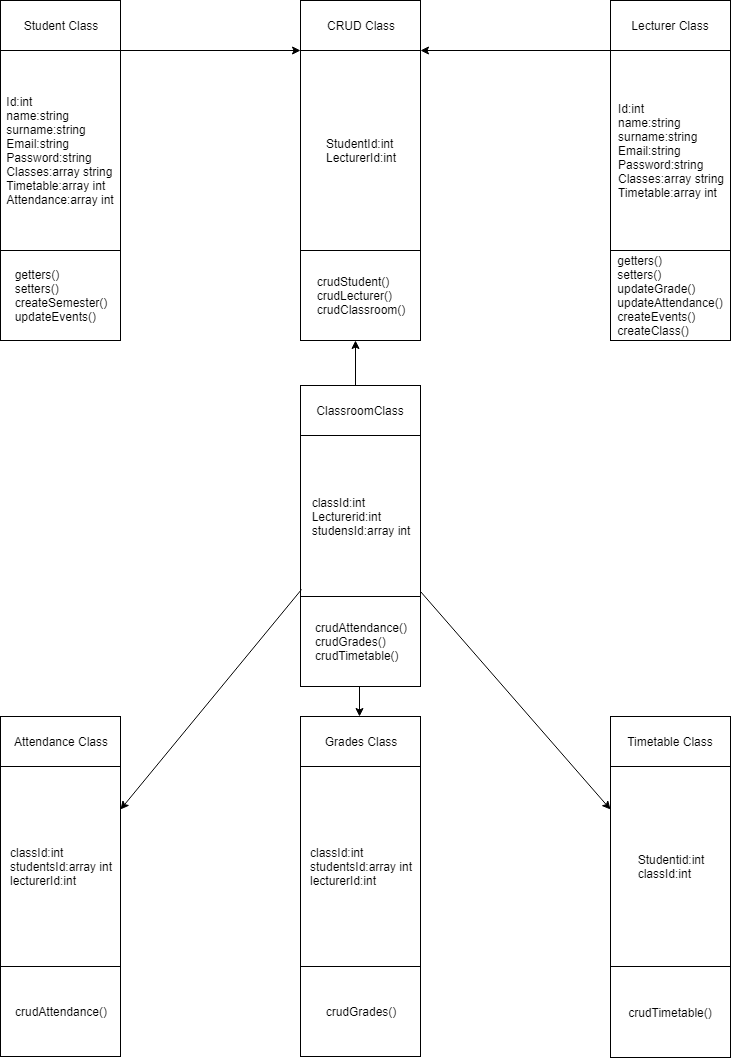

The diagram above was exported from draw.io. Its source (the exported page's mxGraphModel, read from the mxfile embedded in the PNG):
<mxGraphModel dx="1320" dy="433" grid="1" gridSize="10" guides="1" tooltips="1" connect="1" arrows="1" fold="1" page="1" pageScale="1" pageWidth="850" pageHeight="1100" math="0" shadow="0">
  <root>
    <mxCell id="0" />
    <mxCell id="1" parent="0" />
    <mxCell id="JQuqFQp9XhuSZLP4R0B4-17" value="Attendance Class" style="rounded=0;whiteSpace=wrap;html=1;" vertex="1" parent="1">
      <mxGeometry x="20" y="737" width="120" height="50" as="geometry" />
    </mxCell>
    <mxCell id="JQuqFQp9XhuSZLP4R0B4-19" value="&lt;div style=&quot;text-align: left&quot;&gt;&lt;span&gt;classId:int&lt;/span&gt;&lt;/div&gt;&lt;div style=&quot;text-align: left&quot;&gt;&lt;span&gt;studentsId:array int&lt;/span&gt;&lt;/div&gt;&lt;div style=&quot;text-align: left&quot;&gt;&lt;span&gt;lecturerId:int&lt;/span&gt;&lt;/div&gt;" style="rounded=0;whiteSpace=wrap;html=1;" vertex="1" parent="1">
      <mxGeometry x="20" y="787" width="120" height="200" as="geometry" />
    </mxCell>
    <mxCell id="JQuqFQp9XhuSZLP4R0B4-20" value="&lt;div style=&quot;text-align: left&quot;&gt;&lt;span&gt;crudAttendance()&lt;/span&gt;&lt;/div&gt;" style="rounded=0;whiteSpace=wrap;html=1;" vertex="1" parent="1">
      <mxGeometry x="20" y="987" width="120" height="90" as="geometry" />
    </mxCell>
    <mxCell id="JQuqFQp9XhuSZLP4R0B4-21" value="Grades Class" style="rounded=0;whiteSpace=wrap;html=1;" vertex="1" parent="1">
      <mxGeometry x="320" y="737" width="120" height="50" as="geometry" />
    </mxCell>
    <mxCell id="JQuqFQp9XhuSZLP4R0B4-22" value="&lt;div style=&quot;text-align: left&quot;&gt;&lt;span&gt;classId:int&lt;/span&gt;&lt;/div&gt;&lt;div style=&quot;text-align: left&quot;&gt;&lt;span&gt;studentsId:array int&lt;/span&gt;&lt;/div&gt;&lt;div style=&quot;text-align: left&quot;&gt;&lt;span&gt;lecturerId:int&lt;/span&gt;&lt;/div&gt;" style="rounded=0;whiteSpace=wrap;html=1;" vertex="1" parent="1">
      <mxGeometry x="320" y="787" width="120" height="200" as="geometry" />
    </mxCell>
    <mxCell id="JQuqFQp9XhuSZLP4R0B4-23" value="&lt;div style=&quot;text-align: left&quot;&gt;&lt;span&gt;crudGrades()&lt;/span&gt;&lt;/div&gt;" style="rounded=0;whiteSpace=wrap;html=1;" vertex="1" parent="1">
      <mxGeometry x="320" y="987" width="120" height="90" as="geometry" />
    </mxCell>
    <mxCell id="JQuqFQp9XhuSZLP4R0B4-24" value="Timetable Class" style="rounded=0;whiteSpace=wrap;html=1;" vertex="1" parent="1">
      <mxGeometry x="630" y="737" width="120" height="50" as="geometry" />
    </mxCell>
    <mxCell id="JQuqFQp9XhuSZLP4R0B4-25" value="&lt;div style=&quot;text-align: left&quot;&gt;&lt;span&gt;Studentid:int&lt;/span&gt;&lt;/div&gt;&lt;div style=&quot;text-align: left&quot;&gt;&lt;span&gt;classId:int&lt;/span&gt;&lt;/div&gt;" style="rounded=0;whiteSpace=wrap;html=1;" vertex="1" parent="1">
      <mxGeometry x="630" y="787" width="120" height="200" as="geometry" />
    </mxCell>
    <mxCell id="JQuqFQp9XhuSZLP4R0B4-26" value="&lt;div style=&quot;text-align: left&quot;&gt;&lt;span&gt;crudTimetable()&lt;/span&gt;&lt;/div&gt;" style="rounded=0;whiteSpace=wrap;html=1;" vertex="1" parent="1">
      <mxGeometry x="630" y="987" width="120" height="91" as="geometry" />
    </mxCell>
    <mxCell id="JQuqFQp9XhuSZLP4R0B4-27" value="ClassroomClass" style="rounded=0;whiteSpace=wrap;html=1;" vertex="1" parent="1">
      <mxGeometry x="320" y="406" width="120" height="50" as="geometry" />
    </mxCell>
    <mxCell id="JQuqFQp9XhuSZLP4R0B4-28" value="&lt;div style=&quot;text-align: left&quot;&gt;&lt;span&gt;classId:int&lt;/span&gt;&lt;/div&gt;&lt;div style=&quot;text-align: left&quot;&gt;&lt;span&gt;Lecturerid:int&lt;/span&gt;&lt;/div&gt;&lt;div style=&quot;text-align: left&quot;&gt;&lt;span&gt;studensId:array int&lt;/span&gt;&lt;/div&gt;" style="rounded=0;whiteSpace=wrap;html=1;" vertex="1" parent="1">
      <mxGeometry x="320" y="456" width="120" height="161" as="geometry" />
    </mxCell>
    <mxCell id="JQuqFQp9XhuSZLP4R0B4-29" value="&lt;div style=&quot;text-align: left&quot;&gt;&lt;span&gt;crudAttendance()&lt;/span&gt;&lt;/div&gt;&lt;div style=&quot;text-align: left&quot;&gt;&lt;span&gt;crudGrades()&lt;/span&gt;&lt;/div&gt;&lt;div style=&quot;text-align: left&quot;&gt;&lt;span&gt;crudTimetable()&amp;nbsp;&lt;/span&gt;&lt;/div&gt;" style="rounded=0;whiteSpace=wrap;html=1;" vertex="1" parent="1">
      <mxGeometry x="320" y="617" width="120" height="90" as="geometry" />
    </mxCell>
    <mxCell id="JQuqFQp9XhuSZLP4R0B4-30" value="&lt;span&gt;Student Class&lt;/span&gt;" style="rounded=0;whiteSpace=wrap;html=1;" vertex="1" parent="1">
      <mxGeometry x="20" y="21" width="120" height="50" as="geometry" />
    </mxCell>
    <mxCell id="JQuqFQp9XhuSZLP4R0B4-31" value="&lt;div style=&quot;text-align: left&quot;&gt;&lt;span&gt;Id:int&lt;/span&gt;&lt;/div&gt;&lt;div style=&quot;text-align: left&quot;&gt;&lt;span&gt;name:string&lt;/span&gt;&lt;/div&gt;&lt;div style=&quot;text-align: left&quot;&gt;&lt;span&gt;surname:string&lt;/span&gt;&lt;/div&gt;&lt;div style=&quot;text-align: left&quot;&gt;&lt;span&gt;Email:string&lt;/span&gt;&lt;/div&gt;&lt;div style=&quot;text-align: left&quot;&gt;&lt;span&gt;Password:string&lt;/span&gt;&lt;/div&gt;&lt;div style=&quot;text-align: left&quot;&gt;&lt;span&gt;Classes:array string&lt;/span&gt;&lt;/div&gt;&lt;div style=&quot;text-align: left&quot;&gt;&lt;span&gt;Timetable:array int&lt;/span&gt;&lt;/div&gt;&lt;div style=&quot;text-align: left&quot;&gt;&lt;span&gt;Attendance:array int&lt;/span&gt;&lt;/div&gt;" style="rounded=0;whiteSpace=wrap;html=1;" vertex="1" parent="1">
      <mxGeometry x="20" y="71" width="120" height="200" as="geometry" />
    </mxCell>
    <mxCell id="JQuqFQp9XhuSZLP4R0B4-32" value="&lt;div style=&quot;text-align: left&quot;&gt;&lt;span&gt;getters()&lt;/span&gt;&lt;/div&gt;&lt;div style=&quot;text-align: left&quot;&gt;&lt;span&gt;setters()&lt;/span&gt;&lt;/div&gt;&lt;div style=&quot;text-align: left&quot;&gt;&lt;span&gt;createSemester()&lt;/span&gt;&lt;/div&gt;&lt;div style=&quot;text-align: left&quot;&gt;&lt;span&gt;updateEvents()&amp;nbsp;&lt;/span&gt;&lt;/div&gt;" style="rounded=0;whiteSpace=wrap;html=1;" vertex="1" parent="1">
      <mxGeometry x="20" y="271" width="120" height="90" as="geometry" />
    </mxCell>
    <mxCell id="JQuqFQp9XhuSZLP4R0B4-34" value="CRUD Class" style="rounded=0;whiteSpace=wrap;html=1;" vertex="1" parent="1">
      <mxGeometry x="320" y="21" width="120" height="50" as="geometry" />
    </mxCell>
    <mxCell id="JQuqFQp9XhuSZLP4R0B4-35" value="&lt;div style=&quot;text-align: left&quot;&gt;&lt;span&gt;StudentId:int&lt;/span&gt;&lt;/div&gt;&lt;div style=&quot;text-align: left&quot;&gt;&lt;span&gt;LecturerId:int&lt;/span&gt;&lt;/div&gt;" style="rounded=0;whiteSpace=wrap;html=1;" vertex="1" parent="1">
      <mxGeometry x="320" y="71" width="120" height="200" as="geometry" />
    </mxCell>
    <mxCell id="JQuqFQp9XhuSZLP4R0B4-36" value="&lt;div style=&quot;text-align: left&quot;&gt;&lt;span&gt;crudStudent()&lt;/span&gt;&lt;/div&gt;&lt;div style=&quot;text-align: left&quot;&gt;&lt;span&gt;crudLecturer()&lt;/span&gt;&lt;/div&gt;&lt;div style=&quot;text-align: left&quot;&gt;&lt;span&gt;crudClassroom()&lt;/span&gt;&lt;/div&gt;" style="rounded=0;whiteSpace=wrap;html=1;" vertex="1" parent="1">
      <mxGeometry x="320" y="271" width="120" height="90" as="geometry" />
    </mxCell>
    <mxCell id="JQuqFQp9XhuSZLP4R0B4-37" value="Lecturer Class" style="rounded=0;whiteSpace=wrap;html=1;" vertex="1" parent="1">
      <mxGeometry x="630" y="21" width="120" height="50" as="geometry" />
    </mxCell>
    <mxCell id="JQuqFQp9XhuSZLP4R0B4-38" value="&lt;div style=&quot;text-align: left&quot;&gt;&lt;span&gt;Id:int&lt;/span&gt;&lt;/div&gt;&lt;div style=&quot;text-align: left&quot;&gt;&lt;span&gt;name:string&lt;/span&gt;&lt;/div&gt;&lt;div style=&quot;text-align: left&quot;&gt;&lt;span&gt;surname:string&lt;/span&gt;&lt;/div&gt;&lt;div style=&quot;text-align: left&quot;&gt;&lt;span&gt;Email:string&lt;/span&gt;&lt;/div&gt;&lt;div style=&quot;text-align: left&quot;&gt;&lt;span&gt;Password:string&lt;/span&gt;&lt;/div&gt;&lt;div style=&quot;text-align: left&quot;&gt;&lt;span&gt;Classes:array string&lt;/span&gt;&lt;/div&gt;&lt;div style=&quot;text-align: left&quot;&gt;&lt;span&gt;Timetable:array int&lt;/span&gt;&lt;/div&gt;" style="rounded=0;whiteSpace=wrap;html=1;" vertex="1" parent="1">
      <mxGeometry x="630" y="71" width="120" height="200" as="geometry" />
    </mxCell>
    <mxCell id="JQuqFQp9XhuSZLP4R0B4-39" value="&lt;div style=&quot;text-align: left&quot;&gt;&lt;span&gt;getters()&lt;/span&gt;&lt;/div&gt;&lt;div style=&quot;text-align: left&quot;&gt;&lt;span&gt;setters()&lt;/span&gt;&lt;/div&gt;&lt;div style=&quot;text-align: left&quot;&gt;&lt;span&gt;updateGrade()&lt;/span&gt;&lt;/div&gt;&lt;div style=&quot;text-align: left&quot;&gt;&lt;span&gt;updateAttendance()&lt;/span&gt;&lt;/div&gt;&lt;div style=&quot;text-align: left&quot;&gt;&lt;span&gt;createEvents()&lt;/span&gt;&lt;/div&gt;&lt;div style=&quot;text-align: left&quot;&gt;&lt;span&gt;createClass()&amp;nbsp;&lt;/span&gt;&lt;/div&gt;" style="rounded=0;whiteSpace=wrap;html=1;" vertex="1" parent="1">
      <mxGeometry x="630" y="271" width="120" height="90" as="geometry" />
    </mxCell>
    <mxCell id="JQuqFQp9XhuSZLP4R0B4-40" value="" style="endArrow=classic;html=1;" edge="1" parent="1">
      <mxGeometry width="50" height="50" relative="1" as="geometry">
        <mxPoint x="140" y="71" as="sourcePoint" />
        <mxPoint x="320" y="71" as="targetPoint" />
      </mxGeometry>
    </mxCell>
    <mxCell id="JQuqFQp9XhuSZLP4R0B4-43" value="" style="endArrow=classic;html=1;entryX=0.008;entryY=0;entryDx=0;entryDy=0;entryPerimeter=0;exitX=0.008;exitY=0;exitDx=0;exitDy=0;exitPerimeter=0;" edge="1" parent="1" source="JQuqFQp9XhuSZLP4R0B4-38">
      <mxGeometry width="50" height="50" relative="1" as="geometry">
        <mxPoint x="620" y="71" as="sourcePoint" />
        <mxPoint x="440" y="71" as="targetPoint" />
      </mxGeometry>
    </mxCell>
    <mxCell id="JQuqFQp9XhuSZLP4R0B4-48" value="" style="endArrow=classic;html=1;" edge="1" parent="1">
      <mxGeometry width="50" height="50" relative="1" as="geometry">
        <mxPoint x="375" y="406" as="sourcePoint" />
        <mxPoint x="375" y="361" as="targetPoint" />
      </mxGeometry>
    </mxCell>
    <mxCell id="JQuqFQp9XhuSZLP4R0B4-49" value="" style="endArrow=classic;html=1;entryX=0.008;entryY=0.955;entryDx=0;entryDy=0;entryPerimeter=0;exitX=0.008;exitY=0.955;exitDx=0;exitDy=0;exitPerimeter=0;" edge="1" parent="1" source="JQuqFQp9XhuSZLP4R0B4-28">
      <mxGeometry width="50" height="50" relative="1" as="geometry">
        <mxPoint x="190" y="780" as="sourcePoint" />
        <mxPoint x="140" y="830" as="targetPoint" />
      </mxGeometry>
    </mxCell>
    <mxCell id="JQuqFQp9XhuSZLP4R0B4-50" value="" style="endArrow=classic;html=1;entryX=1;entryY=0.97;entryDx=0;entryDy=0;entryPerimeter=0;exitX=1;exitY=0.97;exitDx=0;exitDy=0;exitPerimeter=0;" edge="1" parent="1" source="JQuqFQp9XhuSZLP4R0B4-28">
      <mxGeometry width="50" height="50" relative="1" as="geometry">
        <mxPoint x="811" y="647" as="sourcePoint" />
        <mxPoint x="630" y="830" as="targetPoint" />
      </mxGeometry>
    </mxCell>
    <mxCell id="JQuqFQp9XhuSZLP4R0B4-51" value="" style="endArrow=classic;html=1;" edge="1" parent="1">
      <mxGeometry width="50" height="50" relative="1" as="geometry">
        <mxPoint x="379" y="707" as="sourcePoint" />
        <mxPoint x="379" y="737" as="targetPoint" />
      </mxGeometry>
    </mxCell>
  </root>
</mxGraphModel>